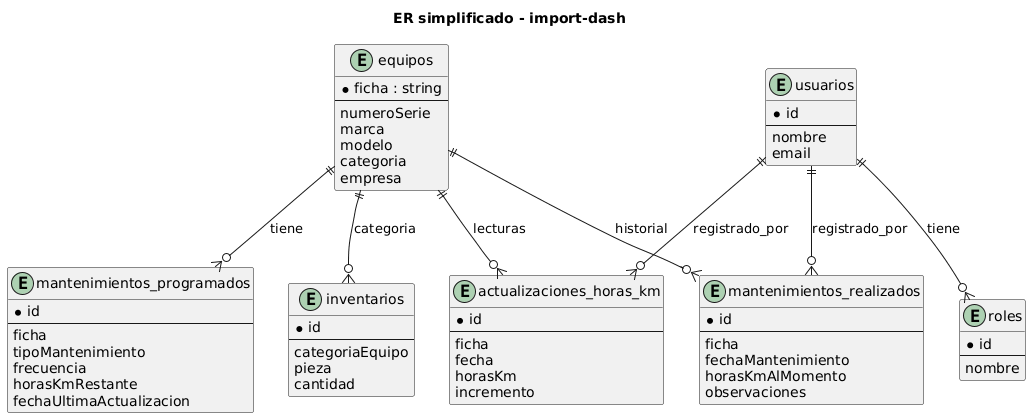

The diagram above was rendered by PlantUML. Its source (embedded in the PNG):
@startuml
title ER simplificado - import-dash
entity equipos {
  * ficha : string
  --
  numeroSerie
  marca
  modelo
  categoria
  empresa
}
entity mantenimientos_programados {
  * id
  --
  ficha
  tipoMantenimiento
  frecuencia
  horasKmRestante
  fechaUltimaActualizacion
}
entity mantenimientos_realizados {
  * id
  --
  ficha
  fechaMantenimiento
  horasKmAlMomento
  observaciones
}
entity actualizaciones_horas_km {
  * id
  --
  ficha
  fecha
  horasKm
  incremento
}
entity inventarios {
  * id
  --
  categoriaEquipo
  pieza
  cantidad
}
entity usuarios {
  * id
  --
  nombre
  email
}
entity roles {
  * id
  --
  nombre
}

equipos ||--o{ mantenimientos_programados : "tiene"
equipos ||--o{ mantenimientos_realizados : "historial"
equipos ||--o{ actualizaciones_horas_km : "lecturas"
equipos ||--o{ inventarios : "categoria"
usuarios ||--o{ mantenimientos_realizados : "registrado_por"
usuarios ||--o{ actualizaciones_horas_km : "registrado_por"
usuarios ||--o{ roles : "tiene"
@enduml